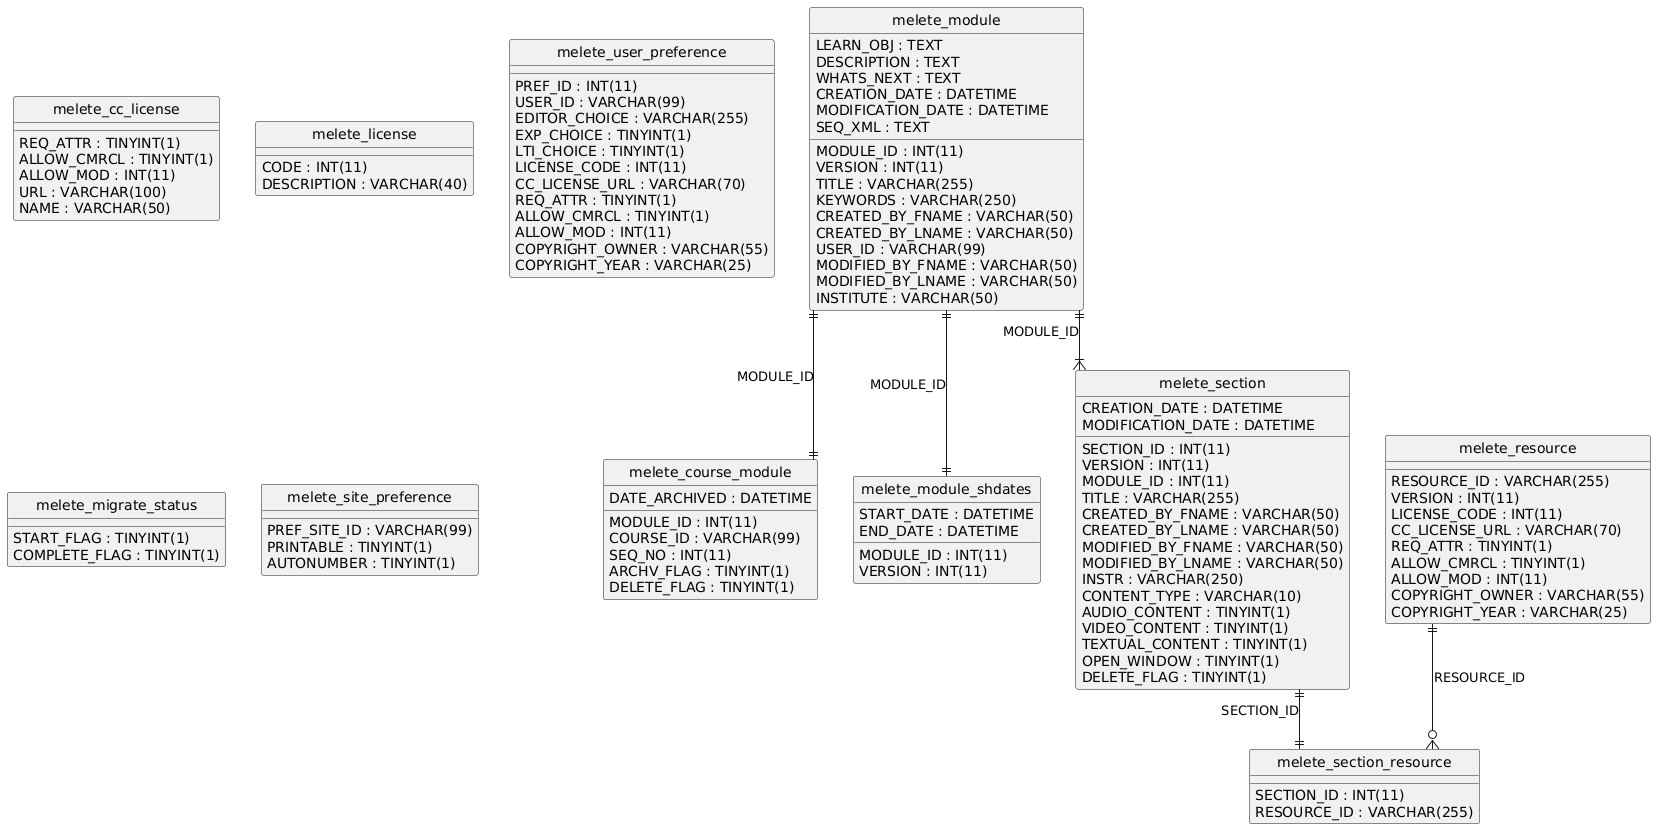

The diagram above was rendered by PlantUML. Its source (embedded in the PNG):
@startuml
hide circle
skinparam linetype ortho

entity "melete_cc_license" as melete_cc_license {
  REQ_ATTR : TINYINT(1)
  ALLOW_CMRCL : TINYINT(1)
  ALLOW_MOD : INT(11)
  URL : VARCHAR(100)
  NAME : VARCHAR(50)
}

entity "melete_license" as melete_license {
  CODE : INT(11)
  DESCRIPTION : VARCHAR(40)
}

entity "melete_module" as melete_module {
  MODULE_ID : INT(11)
  VERSION : INT(11)
  TITLE : VARCHAR(255)
  LEARN_OBJ : TEXT
  DESCRIPTION : TEXT
  KEYWORDS : VARCHAR(250)
  CREATED_BY_FNAME : VARCHAR(50)
  CREATED_BY_LNAME : VARCHAR(50)
  USER_ID : VARCHAR(99)
  MODIFIED_BY_FNAME : VARCHAR(50)
  MODIFIED_BY_LNAME : VARCHAR(50)
  INSTITUTE : VARCHAR(50)
  WHATS_NEXT : TEXT
  CREATION_DATE : DATETIME
  MODIFICATION_DATE : DATETIME
  SEQ_XML : TEXT
}

entity "melete_course_module" as melete_course_module {
  MODULE_ID : INT(11)
  COURSE_ID : VARCHAR(99)
  SEQ_NO : INT(11)
  ARCHV_FLAG : TINYINT(1)
  DATE_ARCHIVED : DATETIME
  DELETE_FLAG : TINYINT(1)
}

entity "melete_module_shdates" as melete_module_shdates {
  MODULE_ID : INT(11)
  VERSION : INT(11)
  START_DATE : DATETIME
  END_DATE : DATETIME
}

entity "melete_resource" as melete_resource {
  RESOURCE_ID : VARCHAR(255)
  VERSION : INT(11)
  LICENSE_CODE : INT(11)
  CC_LICENSE_URL : VARCHAR(70)
  REQ_ATTR : TINYINT(1)
  ALLOW_CMRCL : TINYINT(1)
  ALLOW_MOD : INT(11)
  COPYRIGHT_OWNER : VARCHAR(55)
  COPYRIGHT_YEAR : VARCHAR(25)
}

entity "melete_section" as melete_section {
  SECTION_ID : INT(11)
  VERSION : INT(11)
  MODULE_ID : INT(11)
  TITLE : VARCHAR(255)
  CREATED_BY_FNAME : VARCHAR(50)
  CREATED_BY_LNAME : VARCHAR(50)
  MODIFIED_BY_FNAME : VARCHAR(50)
  MODIFIED_BY_LNAME : VARCHAR(50)
  INSTR : VARCHAR(250)
  CONTENT_TYPE : VARCHAR(10)
  AUDIO_CONTENT : TINYINT(1)
  VIDEO_CONTENT : TINYINT(1)
  TEXTUAL_CONTENT : TINYINT(1)
  OPEN_WINDOW : TINYINT(1)
  DELETE_FLAG : TINYINT(1)
  CREATION_DATE : DATETIME
  MODIFICATION_DATE : DATETIME
}

entity "melete_section_resource" as melete_section_resource {
  SECTION_ID : INT(11)
  RESOURCE_ID : VARCHAR(255)
}

entity "melete_user_preference" as melete_user_preference {
  PREF_ID : INT(11)
  USER_ID : VARCHAR(99)
  EDITOR_CHOICE : VARCHAR(255)
  EXP_CHOICE : TINYINT(1)
  LTI_CHOICE : TINYINT(1)
  LICENSE_CODE : INT(11)
  CC_LICENSE_URL : VARCHAR(70)
  REQ_ATTR : TINYINT(1)
  ALLOW_CMRCL : TINYINT(1)
  ALLOW_MOD : INT(11)
  COPYRIGHT_OWNER : VARCHAR(55)
  COPYRIGHT_YEAR : VARCHAR(25)
}

entity "melete_migrate_status" as melete_migrate_status {
  START_FLAG : TINYINT(1)
  COMPLETE_FLAG : TINYINT(1)
}

entity "melete_site_preference" as melete_site_preference {
  PREF_SITE_ID : VARCHAR(99)
  PRINTABLE : TINYINT(1)
  AUTONUMBER : TINYINT(1)
}

melete_module ||--|| melete_course_module : "MODULE_ID"
melete_module ||--|| melete_module_shdates : "MODULE_ID"
melete_module ||--|{ melete_section : "MODULE_ID"
melete_resource ||--o{ melete_section_resource : "RESOURCE_ID"
melete_section ||--|| melete_section_resource : "SECTION_ID"
@enduml